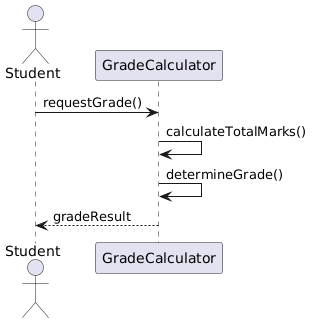

The diagram above was rendered by PlantUML. Its source (embedded in the PNG):
@startuml
actor Student
participant GradeCalculator

Student -> GradeCalculator : requestGrade()
GradeCalculator -> GradeCalculator : calculateTotalMarks()
GradeCalculator -> GradeCalculator : determineGrade()
GradeCalculator --> Student : gradeResult
@enduml